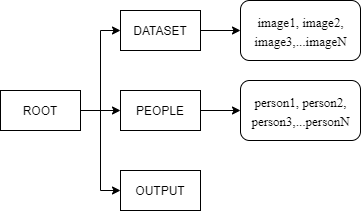

The diagram above was exported from draw.io. Its source (the exported page's mxGraphModel, read from the mxfile embedded in the PNG):
<mxGraphModel dx="1447" dy="668" grid="1" gridSize="10" guides="1" tooltips="1" connect="1" arrows="1" fold="1" page="1" pageScale="1" pageWidth="827" pageHeight="1169" math="0" shadow="0">
  <root>
    <mxCell id="0" />
    <mxCell id="1" parent="0" />
    <mxCell id="Z4gNYveqzhEjzDAJwG0S-18" value="" style="group" vertex="1" connectable="0" parent="1">
      <mxGeometry x="220" y="110" width="360" height="210" as="geometry" />
    </mxCell>
    <mxCell id="Z4gNYveqzhEjzDAJwG0S-1" value="ROOT" style="rounded=0;whiteSpace=wrap;html=1;" vertex="1" parent="Z4gNYveqzhEjzDAJwG0S-18">
      <mxGeometry y="90" width="80" height="40" as="geometry" />
    </mxCell>
    <mxCell id="Z4gNYveqzhEjzDAJwG0S-2" value="PEOPLE" style="rounded=0;whiteSpace=wrap;html=1;" vertex="1" parent="Z4gNYveqzhEjzDAJwG0S-18">
      <mxGeometry x="120" y="90" width="80" height="40" as="geometry" />
    </mxCell>
    <mxCell id="Z4gNYveqzhEjzDAJwG0S-12" style="edgeStyle=orthogonalEdgeStyle;rounded=0;orthogonalLoop=1;jettySize=auto;html=1;exitX=1;exitY=0.5;exitDx=0;exitDy=0;" edge="1" parent="Z4gNYveqzhEjzDAJwG0S-18" source="Z4gNYveqzhEjzDAJwG0S-1" target="Z4gNYveqzhEjzDAJwG0S-2">
      <mxGeometry relative="1" as="geometry" />
    </mxCell>
    <mxCell id="Z4gNYveqzhEjzDAJwG0S-3" value="DATASET" style="rounded=0;whiteSpace=wrap;html=1;" vertex="1" parent="Z4gNYveqzhEjzDAJwG0S-18">
      <mxGeometry x="120" y="10" width="80" height="40" as="geometry" />
    </mxCell>
    <mxCell id="Z4gNYveqzhEjzDAJwG0S-13" style="edgeStyle=orthogonalEdgeStyle;rounded=0;orthogonalLoop=1;jettySize=auto;html=1;exitX=1;exitY=0.5;exitDx=0;exitDy=0;entryX=0;entryY=0.5;entryDx=0;entryDy=0;" edge="1" parent="Z4gNYveqzhEjzDAJwG0S-18" source="Z4gNYveqzhEjzDAJwG0S-1" target="Z4gNYveqzhEjzDAJwG0S-3">
      <mxGeometry relative="1" as="geometry" />
    </mxCell>
    <mxCell id="Z4gNYveqzhEjzDAJwG0S-4" value="OUTPUT" style="rounded=0;whiteSpace=wrap;html=1;" vertex="1" parent="Z4gNYveqzhEjzDAJwG0S-18">
      <mxGeometry x="120" y="170" width="80" height="40" as="geometry" />
    </mxCell>
    <mxCell id="Z4gNYveqzhEjzDAJwG0S-15" style="edgeStyle=orthogonalEdgeStyle;rounded=0;orthogonalLoop=1;jettySize=auto;html=1;exitX=1;exitY=0.5;exitDx=0;exitDy=0;entryX=0;entryY=0.5;entryDx=0;entryDy=0;" edge="1" parent="Z4gNYveqzhEjzDAJwG0S-18" source="Z4gNYveqzhEjzDAJwG0S-1" target="Z4gNYveqzhEjzDAJwG0S-4">
      <mxGeometry relative="1" as="geometry" />
    </mxCell>
    <mxCell id="Z4gNYveqzhEjzDAJwG0S-5" value="" style="rounded=1;whiteSpace=wrap;html=1;" vertex="1" parent="Z4gNYveqzhEjzDAJwG0S-18">
      <mxGeometry x="240" width="120" height="60" as="geometry" />
    </mxCell>
    <mxCell id="Z4gNYveqzhEjzDAJwG0S-16" style="edgeStyle=orthogonalEdgeStyle;rounded=0;orthogonalLoop=1;jettySize=auto;html=1;exitX=1;exitY=0.5;exitDx=0;exitDy=0;entryX=0;entryY=0.5;entryDx=0;entryDy=0;" edge="1" parent="Z4gNYveqzhEjzDAJwG0S-18" source="Z4gNYveqzhEjzDAJwG0S-3" target="Z4gNYveqzhEjzDAJwG0S-5">
      <mxGeometry relative="1" as="geometry" />
    </mxCell>
    <mxCell id="Z4gNYveqzhEjzDAJwG0S-6" value="" style="rounded=1;whiteSpace=wrap;html=1;" vertex="1" parent="Z4gNYveqzhEjzDAJwG0S-18">
      <mxGeometry x="240" y="80" width="120" height="60" as="geometry" />
    </mxCell>
    <mxCell id="Z4gNYveqzhEjzDAJwG0S-17" style="edgeStyle=orthogonalEdgeStyle;rounded=0;orthogonalLoop=1;jettySize=auto;html=1;exitX=1;exitY=0.5;exitDx=0;exitDy=0;entryX=0;entryY=0.5;entryDx=0;entryDy=0;" edge="1" parent="Z4gNYveqzhEjzDAJwG0S-18" source="Z4gNYveqzhEjzDAJwG0S-2" target="Z4gNYveqzhEjzDAJwG0S-6">
      <mxGeometry relative="1" as="geometry" />
    </mxCell>
    <mxCell id="Z4gNYveqzhEjzDAJwG0S-7" value="&lt;p style=&quot;line-height: 70% ; font-size: 13px&quot;&gt;&lt;font style=&quot;font-size: 13px&quot; face=&quot;Times New Roman&quot;&gt;image1,&amp;nbsp;&lt;/font&gt;&lt;span style=&quot;font-family: &amp;#34;times new roman&amp;#34;&quot;&gt;image2,&lt;/span&gt;&lt;/p&gt;&lt;p style=&quot;line-height: 30% ; font-size: 13px&quot;&gt;&lt;font style=&quot;font-size: 13px&quot; face=&quot;Times New Roman&quot;&gt;image3,&lt;/font&gt;&lt;span style=&quot;font-family: &amp;#34;times new roman&amp;#34;&quot;&gt;.&lt;/span&gt;&lt;span style=&quot;font-family: &amp;#34;times new roman&amp;#34;&quot;&gt;.&lt;/span&gt;&lt;span style=&quot;font-family: &amp;#34;times new roman&amp;#34;&quot;&gt;.&lt;/span&gt;&lt;span style=&quot;font-family: &amp;#34;times new roman&amp;#34;&quot;&gt;imageN&lt;/span&gt;&lt;/p&gt;" style="text;html=1;align=center;verticalAlign=middle;resizable=0;points=[];autosize=1;" vertex="1" parent="Z4gNYveqzhEjzDAJwG0S-18">
      <mxGeometry x="245" width="110" height="60" as="geometry" />
    </mxCell>
    <mxCell id="Z4gNYveqzhEjzDAJwG0S-9" value="&lt;p style=&quot;line-height: 70% ; font-size: 13px&quot;&gt;&lt;font style=&quot;font-size: 13px&quot; face=&quot;Times New Roman&quot;&gt;person1,&amp;nbsp;&lt;/font&gt;&lt;span style=&quot;font-family: &amp;#34;times new roman&amp;#34;&quot;&gt;person2,&lt;/span&gt;&lt;/p&gt;&lt;p style=&quot;line-height: 30% ; font-size: 13px&quot;&gt;&lt;font style=&quot;font-size: 13px&quot; face=&quot;Times New Roman&quot;&gt;person3,&lt;/font&gt;&lt;span style=&quot;font-family: &amp;#34;times new roman&amp;#34;&quot;&gt;.&lt;/span&gt;&lt;span style=&quot;font-family: &amp;#34;times new roman&amp;#34;&quot;&gt;.&lt;/span&gt;&lt;span style=&quot;font-family: &amp;#34;times new roman&amp;#34;&quot;&gt;.&lt;/span&gt;&lt;span style=&quot;font-family: &amp;#34;times new roman&amp;#34;&quot;&gt;personN&lt;/span&gt;&lt;/p&gt;" style="text;html=1;align=center;verticalAlign=middle;resizable=0;points=[];autosize=1;" vertex="1" parent="Z4gNYveqzhEjzDAJwG0S-18">
      <mxGeometry x="245" y="80" width="110" height="60" as="geometry" />
    </mxCell>
  </root>
</mxGraphModel>